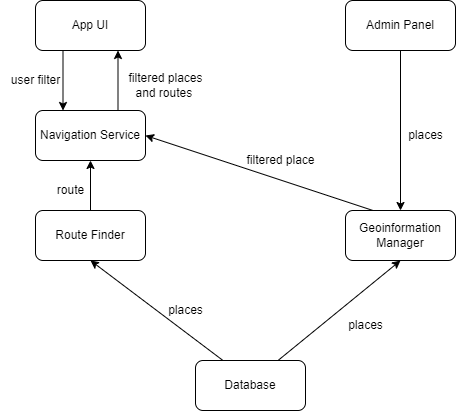

The diagram above was exported from draw.io. Its source (the exported page's mxGraphModel, read from the mxfile embedded in the PNG):
<mxGraphModel dx="914" dy="497" grid="1" gridSize="10" guides="1" tooltips="1" connect="1" arrows="1" fold="1" page="1" pageScale="1" pageWidth="850" pageHeight="1100" math="0" shadow="0">
  <root>
    <mxCell id="0" />
    <mxCell id="1" parent="0" />
    <mxCell id="3Wq3bsPXZorhDyaFFI-V-1" value="App UI" style="rounded=1;whiteSpace=wrap;html=1;" vertex="1" parent="1">
      <mxGeometry x="210" y="40" width="110" height="50" as="geometry" />
    </mxCell>
    <mxCell id="3Wq3bsPXZorhDyaFFI-V-2" value="Admin Panel" style="rounded=1;whiteSpace=wrap;html=1;" vertex="1" parent="1">
      <mxGeometry x="520" y="40" width="110" height="50" as="geometry" />
    </mxCell>
    <mxCell id="3Wq3bsPXZorhDyaFFI-V-3" value="Navigation Service" style="rounded=1;whiteSpace=wrap;html=1;" vertex="1" parent="1">
      <mxGeometry x="210" y="150" width="110" height="50" as="geometry" />
    </mxCell>
    <mxCell id="3Wq3bsPXZorhDyaFFI-V-4" value="Route Finder" style="rounded=1;whiteSpace=wrap;html=1;" vertex="1" parent="1">
      <mxGeometry x="210" y="250" width="110" height="50" as="geometry" />
    </mxCell>
    <mxCell id="3Wq3bsPXZorhDyaFFI-V-5" value="Geoinformation Manager" style="rounded=1;whiteSpace=wrap;html=1;" vertex="1" parent="1">
      <mxGeometry x="520" y="250" width="110" height="50" as="geometry" />
    </mxCell>
    <mxCell id="3Wq3bsPXZorhDyaFFI-V-7" value="Database" style="rounded=1;whiteSpace=wrap;html=1;" vertex="1" parent="1">
      <mxGeometry x="370" y="400" width="110" height="50" as="geometry" />
    </mxCell>
    <mxCell id="3Wq3bsPXZorhDyaFFI-V-11" value="" style="endArrow=classic;html=1;rounded=0;entryX=0.5;entryY=1;entryDx=0;entryDy=0;exitX=0.75;exitY=0;exitDx=0;exitDy=0;endFill=1;" edge="1" parent="1" source="3Wq3bsPXZorhDyaFFI-V-7" target="3Wq3bsPXZorhDyaFFI-V-5">
      <mxGeometry width="50" height="50" relative="1" as="geometry">
        <mxPoint x="120" y="250" as="sourcePoint" />
        <mxPoint x="120" y="110" as="targetPoint" />
      </mxGeometry>
    </mxCell>
    <mxCell id="3Wq3bsPXZorhDyaFFI-V-12" value="" style="endArrow=none;html=1;rounded=0;entryX=0.5;entryY=1;entryDx=0;entryDy=0;exitX=0.5;exitY=0;exitDx=0;exitDy=0;endFill=0;startArrow=classic;startFill=1;" edge="1" parent="1" source="3Wq3bsPXZorhDyaFFI-V-5" target="3Wq3bsPXZorhDyaFFI-V-2">
      <mxGeometry width="50" height="50" relative="1" as="geometry">
        <mxPoint x="130" y="260" as="sourcePoint" />
        <mxPoint x="130" y="120" as="targetPoint" />
      </mxGeometry>
    </mxCell>
    <mxCell id="3Wq3bsPXZorhDyaFFI-V-13" value="" style="endArrow=classic;html=1;rounded=0;entryX=0.25;entryY=0;entryDx=0;entryDy=0;exitX=0.25;exitY=1;exitDx=0;exitDy=0;" edge="1" parent="1" source="3Wq3bsPXZorhDyaFFI-V-1" target="3Wq3bsPXZorhDyaFFI-V-3">
      <mxGeometry width="50" height="50" relative="1" as="geometry">
        <mxPoint x="170" y="120" as="sourcePoint" />
        <mxPoint x="120" y="130" as="targetPoint" />
      </mxGeometry>
    </mxCell>
    <mxCell id="3Wq3bsPXZorhDyaFFI-V-14" value="" style="endArrow=classic;html=1;rounded=0;entryX=0.75;entryY=1;entryDx=0;entryDy=0;exitX=0.75;exitY=0;exitDx=0;exitDy=0;" edge="1" parent="1" source="3Wq3bsPXZorhDyaFFI-V-3" target="3Wq3bsPXZorhDyaFFI-V-1">
      <mxGeometry width="50" height="50" relative="1" as="geometry">
        <mxPoint x="280" y="230" as="sourcePoint" />
        <mxPoint x="330" y="180" as="targetPoint" />
      </mxGeometry>
    </mxCell>
    <mxCell id="3Wq3bsPXZorhDyaFFI-V-16" value="places" style="text;html=1;align=center;verticalAlign=middle;resizable=0;points=[];autosize=1;strokeColor=none;fillColor=none;" vertex="1" parent="1">
      <mxGeometry x="330" y="335" width="60" height="30" as="geometry" />
    </mxCell>
    <mxCell id="3Wq3bsPXZorhDyaFFI-V-19" value="" style="endArrow=classic;html=1;rounded=0;entryX=0.5;entryY=1;entryDx=0;entryDy=0;exitX=0.25;exitY=0;exitDx=0;exitDy=0;" edge="1" parent="1" source="3Wq3bsPXZorhDyaFFI-V-7" target="3Wq3bsPXZorhDyaFFI-V-4">
      <mxGeometry width="50" height="50" relative="1" as="geometry">
        <mxPoint x="450" y="450" as="sourcePoint" />
        <mxPoint x="270" y="370" as="targetPoint" />
      </mxGeometry>
    </mxCell>
    <mxCell id="3Wq3bsPXZorhDyaFFI-V-22" value="" style="endArrow=classic;html=1;rounded=0;entryX=0.5;entryY=1;entryDx=0;entryDy=0;exitX=0.5;exitY=0;exitDx=0;exitDy=0;" edge="1" parent="1" source="3Wq3bsPXZorhDyaFFI-V-4" target="3Wq3bsPXZorhDyaFFI-V-3">
      <mxGeometry width="50" height="50" relative="1" as="geometry">
        <mxPoint x="450" y="300" as="sourcePoint" />
        <mxPoint x="500" y="250" as="targetPoint" />
      </mxGeometry>
    </mxCell>
    <mxCell id="3Wq3bsPXZorhDyaFFI-V-23" value="route" style="text;html=1;align=center;verticalAlign=middle;resizable=0;points=[];autosize=1;strokeColor=none;fillColor=none;" vertex="1" parent="1">
      <mxGeometry x="220" y="215" width="50" height="30" as="geometry" />
    </mxCell>
    <mxCell id="3Wq3bsPXZorhDyaFFI-V-25" value="user filter" style="text;html=1;align=center;verticalAlign=middle;resizable=0;points=[];autosize=1;strokeColor=none;fillColor=none;" vertex="1" parent="1">
      <mxGeometry x="175" y="105" width="70" height="30" as="geometry" />
    </mxCell>
    <mxCell id="3Wq3bsPXZorhDyaFFI-V-26" value="places" style="text;html=1;align=center;verticalAlign=middle;resizable=0;points=[];autosize=1;strokeColor=none;fillColor=none;" vertex="1" parent="1">
      <mxGeometry x="510" y="350" width="60" height="30" as="geometry" />
    </mxCell>
    <mxCell id="3Wq3bsPXZorhDyaFFI-V-27" value="" style="endArrow=classic;html=1;rounded=0;exitX=0.25;exitY=0;exitDx=0;exitDy=0;entryX=1;entryY=0.5;entryDx=0;entryDy=0;" edge="1" parent="1" source="3Wq3bsPXZorhDyaFFI-V-5" target="3Wq3bsPXZorhDyaFFI-V-3">
      <mxGeometry width="50" height="50" relative="1" as="geometry">
        <mxPoint x="500" y="190" as="sourcePoint" />
        <mxPoint x="500" y="110" as="targetPoint" />
      </mxGeometry>
    </mxCell>
    <mxCell id="3Wq3bsPXZorhDyaFFI-V-28" value="filtered place" style="text;html=1;align=center;verticalAlign=middle;resizable=0;points=[];autosize=1;strokeColor=none;fillColor=none;" vertex="1" parent="1">
      <mxGeometry x="410" y="185" width="90" height="30" as="geometry" />
    </mxCell>
    <mxCell id="3Wq3bsPXZorhDyaFFI-V-29" value="filtered places&lt;br&gt;and routes&amp;nbsp;" style="text;html=1;align=center;verticalAlign=middle;resizable=0;points=[];autosize=1;strokeColor=none;fillColor=none;" vertex="1" parent="1">
      <mxGeometry x="290" y="105" width="100" height="40" as="geometry" />
    </mxCell>
    <mxCell id="3Wq3bsPXZorhDyaFFI-V-30" value="places" style="text;html=1;align=center;verticalAlign=middle;resizable=0;points=[];autosize=1;strokeColor=none;fillColor=none;" vertex="1" parent="1">
      <mxGeometry x="570" y="160" width="60" height="30" as="geometry" />
    </mxCell>
  </root>
</mxGraphModel>